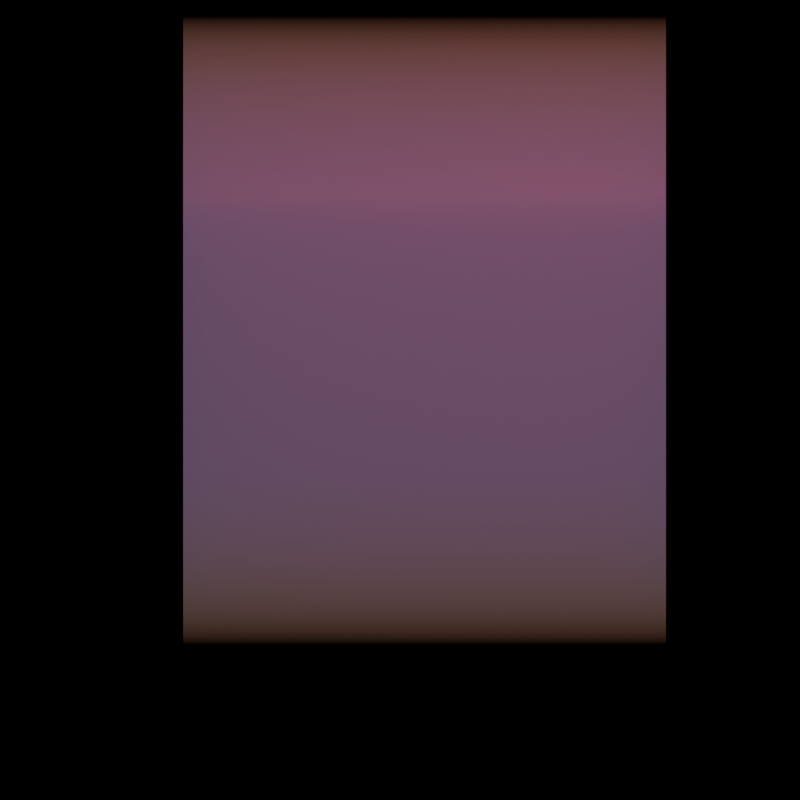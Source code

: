 # Source: overlapping_octrees.blend  (saved by Blender 4.5.70; exported with 4.5.12 LTS)
import bpy
from mathutils import Matrix  # noqa: F401  (used for matrix-valued properties, if any)

bpy.ops.wm.read_factory_settings(use_empty=True)
scene = bpy.context.scene
scene.name = 'Scene'

# ---- collections
col_collection = bpy.data.collections.new('Collection'); scene.collection.children.link(col_collection)

# ---- materials (node trees are filled in below, after node groups)
mat_red = bpy.data.materials.new('Red')
mat_green = bpy.data.materials.new('Green')
mat_volume = bpy.data.materials.new('Volume')
mat_volume_001 = bpy.data.materials.new('Volume.001')

# ---- node groups
ng_geometry_nodes_004 = bpy.data.node_groups.new('Geometry Nodes.004', 'GeometryNodeTree')
_s = ng_geometry_nodes_004.interface.new_socket(name='Geometry', in_out='OUTPUT', socket_type='NodeSocketGeometry')
_s = ng_geometry_nodes_004.interface.new_socket(name='Geometry', in_out='INPUT', socket_type='NodeSocketGeometry')
ng_geometry_nodes_004.is_modifier = True
_N = ng_geometry_nodes_004.nodes; _L = ng_geometry_nodes_004.links
n0 = _N.new('NodeGroupInput'); n0.name = 'Group Input'; n0.location = (-437, -53)
n1 = _N.new('NodeGroupOutput'); n1.name = 'Group Output'; n1.location = (978, -85)
n2 = _N.new('GeometryNodeMeshToVolume'); n2.name = 'Mesh to Volume'; n2.location = (655, -205)
n2.resolution_mode = 'VOXEL_SIZE'
n2.inputs[1].default_value = 4.7
n2.inputs[2].default_value = 0.1
n3 = _N.new('GeometryNodeMeshToSDFGrid'); n3.name = 'Mesh to SDF Grid'; n3.location = (-89, 90)
n3.inputs[1].default_value = 0.01
n3.inputs[2].default_value = 2
n4 = _N.new('GeometryNodeGridToMesh'); n4.name = 'Grid to Mesh'; n4.location = (145, 88)
n4.inputs[1].default_value = 0.0
n5 = _N.new('GeometryNodeJoinGeometry'); n5.name = 'Join Geometry'; n5.location = (523, 58)
n6 = _N.new('GeometryNodeTransform'); n6.name = 'Transform Geometry'; n6.location = (35, -94)
n6.inputs[1].default_value = (0.0, 0.0, 2.6)
n7 = _N.new('GeometryNodeSetMaterial'); n7.name = 'Set Material'; n7.location = (809, 88)
n7.inputs[2].default_value = mat_volume_001
_L.new(n0.outputs[0], n3.inputs[0])
_L.new(n3.outputs[0], n4.inputs[0])
_L.new(n6.outputs[0], n5.inputs[0])
_L.new(n0.outputs[0], n6.inputs[0])
_L.new(n4.outputs[0], n5.inputs[0])
_L.new(n5.outputs[0], n7.inputs[0])
_L.new(n0.outputs[0], n1.inputs[0])
n1.is_active_output = True

# ---- material node trees
mat_red.use_nodes = True; mat_red.node_tree.nodes.clear()
_N = mat_red.node_tree.nodes; _L = mat_red.node_tree.links
n0 = _N.new('ShaderNodeVolumePrincipled'); n0.name = 'Principled Volume'; n0.location = (10, 300)
n0.inputs[0].default_value = (1.0, 0.08158, 0.08158, 1.0)
n0.inputs[2].default_value = 0.1
n0.inputs[5].default_value = (0.2076, 0.213, 0.2076, 0.9576)
n0.inputs[10].default_value = 2544.0
n1 = _N.new('ShaderNodeOutputMaterial'); n1.name = 'Material Output'; n1.location = (300, 300)
n2 = _N.new('ShaderNodeAttribute'); n2.name = 'Attribute'; n2.location = (-246, 235)
n2.attribute_type = 'OBJECT'
n2.attribute_name = 'prop'
_L.new(n0.outputs[0], n1.inputs[1])
n1.is_active_output = True
mat_green.use_nodes = True; mat_green.node_tree.nodes.clear()
_N = mat_green.node_tree.nodes; _L = mat_green.node_tree.links
n0 = _N.new('ShaderNodeVolumePrincipled'); n0.name = 'Principled Volume'; n0.location = (10, 300)
n0.inputs[0].default_value = (0.1385, 0.3683, 0.1159, 1.0)
n0.inputs[5].default_value = (0.2076, 0.213, 0.2076, 0.9576)
n0.inputs[10].default_value = 2544.0
n1 = _N.new('ShaderNodeOutputMaterial'); n1.name = 'Material Output'; n1.location = (300, 300)
_L.new(n0.outputs[0], n1.inputs[1])
n1.is_active_output = True
mat_volume.use_nodes = True; mat_volume.node_tree.nodes.clear()
_N = mat_volume.node_tree.nodes; _L = mat_volume.node_tree.links
n0 = _N.new('ShaderNodeOutputMaterial'); n0.name = 'Material Output'; n0.location = (833, 152)
n1 = _N.new('ShaderNodeVolumeScatter'); n1.name = 'Volume Scatter'; n1.location = (95, 138)
n1.phase = 'RAYLEIGH'
n1.inputs[0].default_value = (1.0, 0.1, 0.1, 1.0)
n2 = _N.new('ShaderNodeVolumeScatter'); n2.name = 'Volume Scatter.001'; n2.location = (-137, 203)
n2.inputs[0].default_value = (1.0, 1.0, 1.0, 1.0)
n3 = _N.new('ShaderNodeVolumeAbsorption'); n3.name = 'Volume Absorption'; n3.location = (94, 268)
n3.inputs[0].default_value = (0.504, 0.2574, 0.8014, 1.0)
n3.inputs[1].default_value = 4.0
n4 = _N.new('ShaderNodeAddShader'); n4.name = 'Add Shader'; n4.location = (368, 309)
n5 = _N.new('ShaderNodeEmission'); n5.name = 'Emission'; n5.location = (356, 38)
n5.inputs[0].default_value = (0.8928, 1.0, 0.5589, 1.0)
n5.inputs[1].default_value = 0.2
n6 = _N.new('ShaderNodeAddShader'); n6.name = 'Add Shader.001'; n6.location = (587, 213)
_L.new(n6.outputs[0], n0.inputs[1])
_L.new(n5.outputs[0], n6.inputs[1])
_L.new(n4.outputs[0], n6.inputs[0])
_L.new(n3.outputs[0], n4.inputs[0])
_L.new(n1.outputs[0], n4.inputs[1])
n0.is_active_output = True
mat_volume_001.use_nodes = True; mat_volume_001.node_tree.nodes.clear()
_N = mat_volume_001.node_tree.nodes; _L = mat_volume_001.node_tree.links
n0 = _N.new('ShaderNodeOutputMaterial'); n0.name = 'Material Output'; n0.location = (833, 152)
n1 = _N.new('ShaderNodeVolumeScatter'); n1.name = 'Volume Scatter'; n1.location = (45, 277)
n1.phase = 'RAYLEIGH'
n1.inputs[0].default_value = (0.3673, 0.0391, 0.3266, 1.0)
n2 = _N.new('ShaderNodeVolumeScatter'); n2.name = 'Volume Scatter.001'; n2.location = (-137, 203)
n2.inputs[0].default_value = (1.0, 1.0, 1.0, 1.0)
n3 = _N.new('ShaderNodeVolumeAbsorption'); n3.name = 'Volume Absorption'; n3.location = (119, 95)
n3.inputs[0].default_value = (0.1, 0.1, 0.1, 1.0)
n3.inputs[1].default_value = 4.0
n4 = _N.new('ShaderNodeAddShader'); n4.name = 'Add Shader'; n4.location = (368, 309)
n5 = _N.new('ShaderNodeEmission'); n5.name = 'Emission'; n5.location = (356, 38)
n5.inputs[0].default_value = (1.0, 0.8824, 0.2347, 1.0)
n5.inputs[1].default_value = 0.2
n6 = _N.new('ShaderNodeAddShader'); n6.name = 'Add Shader.001'; n6.location = (587, 213)
_L.new(n1.outputs[0], n4.inputs[0])
_L.new(n6.outputs[0], n0.inputs[1])
_L.new(n5.outputs[0], n6.inputs[1])
_L.new(n4.outputs[0], n6.inputs[0])
_L.new(n3.outputs[0], n4.inputs[1])
n0.is_active_output = True

# ---- world
world_world = bpy.data.worlds.new('World'); scene.world = world_world
world_world.use_nodes = True; world_world.node_tree.nodes.clear()
_N = world_world.node_tree.nodes; _L = world_world.node_tree.links
n0 = _N.new('ShaderNodeOutputWorld'); n0.name = 'World Output'; n0.location = (300, 300)
n1 = _N.new('ShaderNodeBackground'); n1.name = 'Background'; n1.location = (10, 300)
n1.inputs[0].default_value = (0.05088, 0.05088, 0.05088, 1.0)
n1.inputs[1].default_value = 0.0
_L.new(n1.outputs[0], n0.inputs[0])
n0.is_active_output = True
world_world.color = (0.05088, 0.05088, 0.05088)
world_world.sun_shadow_jitter_overblur = 0.0

# ---- cameras
cam_camera_001 = bpy.data.cameras.new('Camera.001')
cam_camera_001.type = 'ORTHO'
cam_camera_001.clip_end = 100.0
cam_camera_001.lens = 35.0
cam_camera_001.sensor_width = 32.0
cam_camera_001.sensor_height = 18.0
cam_camera_001.ortho_scale = 3.314
cam_camera_001.dof.focus_distance = 0.0

# ---- lights
light_lamp = bpy.data.lights.new('Lamp', 'POINT')
light_lamp.transmission_factor = 0.0
light_lamp.cutoff_distance = 30.0
light_lamp.use_soft_falloff = False
light_lamp.energy = 1500.0
light_lamp.shadow_buffer_clip_start = 1.001
light_lamp.shadow_filter_radius = 3.0
light_lamp.shadow_maximum_resolution = 0.006
light_lamp.use_absolute_resolution = True

# ---- meshes
me_cube_003 = bpy.data.meshes.new('Cube.003')
me_cube_003.from_pydata([(-1.0, -1.0, -1.0), (-1.0, -1.0, 1.0), (-1.0, 1.0, -1.0), (-1.0, 1.0, 1.0), (1.0, -1.0, -1.0), (1.0, -1.0, 1.0), (1.0, 1.0, -1.0), (1.0, 1.0, 1.0)], [], [(0, 1, 3, 2), (2, 3, 7, 6), (6, 7, 5, 4), (4, 5, 1, 0), (2, 6, 4, 0), (7, 3, 1, 5)])
_uv = me_cube_003.uv_layers.new(name='UVMap')
_uv.uv.foreach_set('vector', [0.375, 0.0, 0.625, 0.0, 0.625, 0.25, 0.375, 0.25, 0.375, 0.25, 0.625, 0.25, 0.625, 0.5, 0.375, 0.5, 0.375, 0.5, 0.625, 0.5, 0.625, 0.75, 0.375, 0.75, 0.375, 0.75, 0.625, 0.75, 0.625, 1.0, 0.375, 1.0, 0.125, 0.5, 0.375, 0.5, 0.375, 0.75, 0.125, 0.75, 0.625, 0.5, 0.875, 0.5, 0.875, 0.75, 0.625, 0.75])
me_cube_003.materials.append(mat_volume)
me_cube_003.update()

# ---- objects
ob_red_smoke = bpy.data.objects.new('red smoke', None)
ob_light = bpy.data.objects.new('Light', light_lamp)
ob_green_smoke = bpy.data.objects.new('green smoke', None)
ob_cube = bpy.data.objects.new('Cube', me_cube_003)
ob_camera = bpy.data.objects.new('Camera', cam_camera_001)

# ---- transforms, parenting, visibility, modifiers, constraints
ob_red_smoke.location = (-0.04711, -1.317, -0.2758)
ob_red_smoke.rotation_euler = (0.0, 0.0, 1.571)
ob_red_smoke.scale = (0.05413, 0.05413, 0.05413)
ob_red_smoke.empty_image_offset = (0.0, 0.0)
ob_red_smoke.lineart.crease_threshold = 0.0
ob_light.location = (4.076, 1.005, 2.904)
ob_light.rotation_euler = (1.193, -19.06, -10.19)
ob_light.lock_rotations_4d = False
ob_light.empty_display_type = 'ARROWS'
ob_light.color = (0.0, 0.0, 0.0, 0.0)
ob_light.lineart.crease_threshold = 0.0
ob_green_smoke.location = (0.7694, 0.9501, 0.5026)
ob_green_smoke.rotation_euler = (1.571, 0.0, 0.0)
ob_green_smoke.scale = (0.05413, 0.05413, 0.05413)
ob_green_smoke.empty_image_offset = (0.0, 0.0)
ob_green_smoke.lineart.crease_threshold = 0.0
ob_cube.location = (-1.119, 0.1009, 0.2893)
ob_cube.rotation_euler = (0.0, 0.384, 0.0)
_m = ob_cube.modifiers.new('GeometryNodes', 'NODES')
_m.node_group = ng_geometry_nodes_004
ob_camera.location = (3.22, 0.0, 0.0)
ob_camera.rotation_euler = (1.571, 0.0, 1.571)
ob_camera.lock_rotations_4d = False
ob_camera.empty_display_type = 'ARROWS'
ob_camera.color = (0.0, 0.0, 0.0, 0.0)
ob_camera.display_type = 'WIRE'
ob_camera.lineart.crease_threshold = 0.0

# ---- collection membership
col_collection.objects.link(ob_red_smoke)
col_collection.objects.link(ob_light)
col_collection.objects.link(ob_green_smoke)
col_collection.objects.link(ob_cube)
col_collection.objects.link(ob_camera)

# ---- scene / render settings (as saved in the file)
scene.camera = ob_camera
scene.frame_start = 1; scene.frame_end = 250; scene.frame_set(1)
scene.render.engine = 'CYCLES'
scene.render.resolution_x = 128
scene.render.resolution_y = 128
scene.cycles.use_denoising = False
scene.cycles.samples = 64
scene.cycles.use_adaptive_sampling = False
scene.cycles.blur_glossy = 0.0
scene.cycles.volume_bounces = 2
scene.cycles.sample_clamp_indirect = 0.0
bpy.context.view_layer.update()
